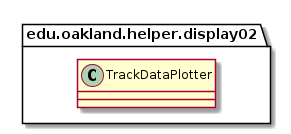

The diagram above was rendered by PlantUML. Its source (embedded in the PNG):
@startuml TrackDataPlotter

package edu.oakland.helper.display02 {
    class TrackDataPlotter {
        
    }
}

@enduml